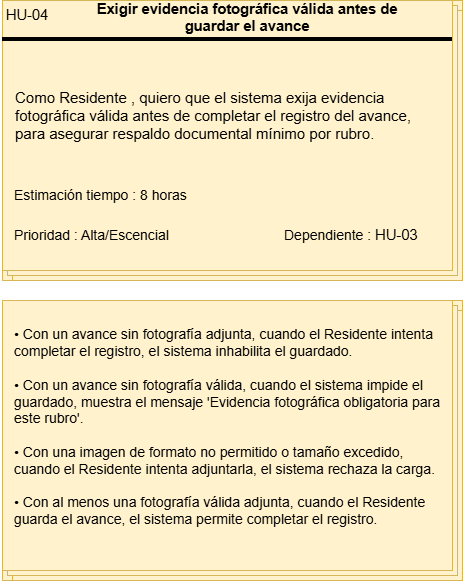

The diagram above was exported from draw.io. Its source (the exported page's mxGraphModel, read from the mxfile embedded in the PNG):
<mxGraphModel dx="1414" dy="743" grid="1" gridSize="10" guides="1" tooltips="1" connect="1" arrows="1" fold="1" page="1" pageScale="1" pageWidth="827" pageHeight="1169" math="0" shadow="0">
  <root>
    <mxCell id="0" />
    <mxCell id="1" parent="0" />
    <mxCell id="zTrD6Wb69GZi2jDPGOGs-1" connectable="0" parent="1" style="group;fillColor=#fff2cc;strokeColor=#d6b656;align=left;" value="" vertex="1">
      <mxGeometry height="280" width="460" x="100" y="40" as="geometry" />
    </mxCell>
    <mxCell id="zTrD6Wb69GZi2jDPGOGs-2" parent="zTrD6Wb69GZi2jDPGOGs-1" style="verticalLabelPosition=bottom;verticalAlign=top;html=1;shape=mxgraph.basic.layered_rect;dx=10;outlineConnect=0;whiteSpace=wrap;fillColor=#fff2cc;strokeColor=#d6b656;" value="" vertex="1">
      <mxGeometry height="280" width="460" as="geometry" />
    </mxCell>
    <mxCell id="zTrD6Wb69GZi2jDPGOGs-3" parent="zTrD6Wb69GZi2jDPGOGs-1" style="line;strokeWidth=4;html=1;perimeter=backbonePerimeter;points=[];outlineConnect=0;" value="" vertex="1">
      <mxGeometry height="10" width="450" y="34" as="geometry" />
    </mxCell>
    <mxCell id="zTrD6Wb69GZi2jDPGOGs-4" collapsed="1" parent="zTrD6Wb69GZi2jDPGOGs-1" style="text;html=1;whiteSpace=wrap;strokeColor=none;fillColor=none;align=center;verticalAlign=middle;rounded=0;container=1;" value="&lt;span lang=&quot;EN-US&quot; style=&quot;font-size: 11pt; line-height: 115%; font-family: Arial, sans-serif;&quot;&gt;HU-04&lt;/span&gt;" vertex="1">
      <mxGeometry height="30" width="50" as="geometry">
        <mxRectangle height="30" width="60" as="alternateBounds" />
      </mxGeometry>
    </mxCell>
    <mxCell id="zTrD6Wb69GZi2jDPGOGs-5" parent="zTrD6Wb69GZi2jDPGOGs-1" style="text;html=1;whiteSpace=wrap;strokeColor=none;fillColor=none;align=center;verticalAlign=middle;rounded=0;container=1;" value="&lt;b&gt;&lt;span lang=&quot;EN-US&quot; style=&quot;font-size: 11pt; line-height: 115%; font-family: Arial, sans-serif;&quot;&gt;Exigir evidencia fotográfica válida antes de guardar el avance&lt;/span&gt;&lt;/b&gt;" vertex="1">
      <mxGeometry height="30" width="350" x="70" y="2" as="geometry" />
    </mxCell>
    <mxCell id="zTrD6Wb69GZi2jDPGOGs-6" parent="zTrD6Wb69GZi2jDPGOGs-1" style="text;html=1;whiteSpace=wrap;strokeColor=none;fillColor=none;align=left;verticalAlign=middle;rounded=0;container=1;fontSize=15;" value="Como Residente , quiero que el sistema exija evidencia fotográfica válida antes de completar el registro del avance, para asegurar respaldo documental mínimo por rubro." vertex="1">
      <mxGeometry height="130" width="430" x="11" y="50" as="geometry" />
    </mxCell>
    <mxCell id="zTrD6Wb69GZi2jDPGOGs-7" parent="zTrD6Wb69GZi2jDPGOGs-1" style="text;html=1;whiteSpace=wrap;strokeColor=none;fillColor=none;align=left;verticalAlign=middle;rounded=0;container=1;" value="&lt;font style=&quot;font-size: 14px;&quot;&gt;Estimación tiempo : 8 horas&lt;/font&gt;" vertex="1">
      <mxGeometry height="30" width="180" x="10" y="180" as="geometry" />
    </mxCell>
    <mxCell id="zTrD6Wb69GZi2jDPGOGs-8" parent="zTrD6Wb69GZi2jDPGOGs-1" style="text;html=1;whiteSpace=wrap;strokeColor=none;fillColor=none;align=left;verticalAlign=middle;rounded=0;container=1;" value="&lt;font style=&quot;font-size: 14px;&quot;&gt;Prioridad : Alta/Escencial&lt;/font&gt;" vertex="1">
      <mxGeometry height="30" width="170" x="10" y="220" as="geometry" />
    </mxCell>
    <mxCell id="zTrD6Wb69GZi2jDPGOGs-9" parent="zTrD6Wb69GZi2jDPGOGs-1" style="text;html=1;whiteSpace=wrap;strokeColor=none;fillColor=none;align=left;verticalAlign=middle;rounded=0;container=1;" value="&lt;font style=&quot;font-size: 14px;&quot;&gt;Dependiente :&amp;nbsp;&lt;/font&gt;&lt;span lang=&quot;EN-US&quot; style=&quot;font-size: 11pt; line-height: 115%; font-family: Arial, sans-serif;&quot;&gt;HU-03&lt;/span&gt;" vertex="1">
      <mxGeometry height="30" width="170" x="280" y="220" as="geometry" />
    </mxCell>
    <mxCell id="zTrD6Wb69GZi2jDPGOGs-10" connectable="0" parent="1" style="group" value="" vertex="1">
      <mxGeometry height="280" width="460" x="100" y="340" as="geometry" />
    </mxCell>
    <mxCell id="zTrD6Wb69GZi2jDPGOGs-11" connectable="0" parent="zTrD6Wb69GZi2jDPGOGs-10" style="group;fillColor=#fff2cc;strokeColor=#d6b656;container=0;" value="" vertex="1">
      <mxGeometry height="280" width="460" as="geometry" />
    </mxCell>
    <mxCell id="zTrD6Wb69GZi2jDPGOGs-12" parent="zTrD6Wb69GZi2jDPGOGs-10" style="verticalLabelPosition=bottom;verticalAlign=top;html=1;shape=mxgraph.basic.layered_rect;dx=10;outlineConnect=0;whiteSpace=wrap;fillColor=#fff2cc;strokeColor=#d6b656;container=0;" value="" vertex="1">
      <mxGeometry height="280" width="460" as="geometry" />
    </mxCell>
    <mxCell id="zTrD6Wb69GZi2jDPGOGs-13" parent="zTrD6Wb69GZi2jDPGOGs-10" style="text;html=1;whiteSpace=wrap;strokeColor=none;fillColor=none;align=left;verticalAlign=middle;rounded=0;container=1;fontSize=14;spacingLeft=10;" value="&lt;div&gt;• Con un avance sin fotografía adjunta, cuando el Residente intenta completar el registro, el sistema inhabilita el guardado.&lt;/div&gt;&lt;div&gt;&lt;br&gt;&lt;/div&gt;&lt;div&gt;• Con un avance sin fotografía válida, cuando el sistema impide el guardado, muestra el mensaje 'Evidencia fotográfica obligatoria para este rubro'.&lt;/div&gt;&lt;div&gt;&lt;br&gt;&lt;/div&gt;&lt;div&gt;• Con una imagen de formato no permitido o tamaño excedido, cuando el Residente intenta adjuntarla, el sistema rechaza la carga.&lt;/div&gt;&lt;div&gt;&lt;br&gt;&lt;/div&gt;&lt;div&gt;• Con al menos una fotografía válida adjunta, cuando el Residente guarda el avance, el sistema permite completar el registro.&lt;/div&gt;&lt;div&gt;&lt;br&gt;&lt;/div&gt;" vertex="1">
      <mxGeometry height="270" width="446" as="geometry" />
    </mxCell>
  </root>
</mxGraphModel>